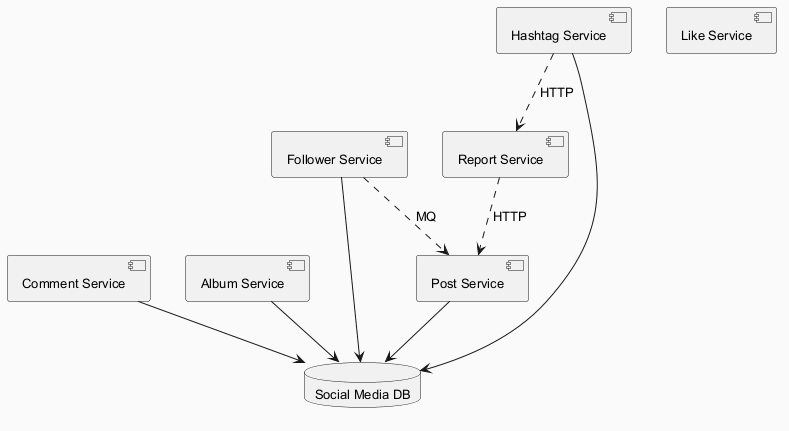

The diagram above was rendered by PlantUML. Its source (embedded in the PNG):
@startuml
skinparam backgroundColor #FAFAFA
skinparam classBackgroundColor #FFF3E0
skinparam classBorderColor #E65100
skinparam defaultFontSize 13
component "Report Service" as C_ReportService
component "Comment Service" as C_CommentService
component "Post Service" as C_PostService
component "Like Service" as C_LikeService
component "Album Service" as C_AlbumService
component "Follower Service" as C_FollowerService
component "Hashtag Service" as C_HashtagService
database "Social Media DB" as DB_social_media
C_CommentService --> DB_social_media
C_PostService --> DB_social_media
C_AlbumService --> DB_social_media
C_FollowerService --> DB_social_media
C_HashtagService --> DB_social_media
C_FollowerService ..> C_PostService : MQ
C_HashtagService ..> C_ReportService : HTTP
C_ReportService ..> C_PostService : HTTP
@enduml